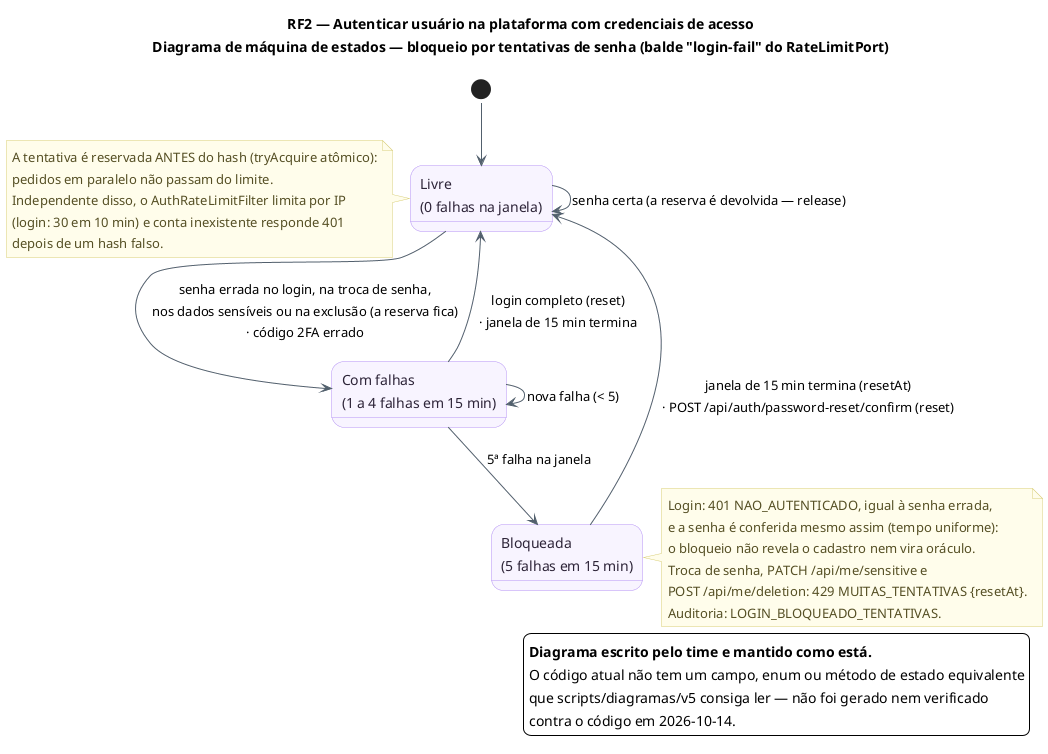

The diagram above was rendered by PlantUML. Its source (embedded in the PNG):
@startuml RF2_MaquinaDeEstados_Tentativas
!pragma layout smetana
title RF2 — Autenticar usuário na plataforma com credenciais de acesso\nDiagrama de máquina de estados — bloqueio por tentativas de senha (balde "login-fail" do RateLimitPort)
skinparam backgroundColor #FFFFFF
skinparam state {
  BackgroundColor #F8F4FF
  BorderColor #B695F5
  FontColor #2D2438
  ArrowColor #52606D
}
skinparam note {
  BackgroundColor #FFFDEB
  BorderColor #D8CE78
  FontColor #554F24
}
state "Livre\n(0 falhas na janela)" as Livre
state "Com falhas\n(1 a 4 falhas em 15 min)" as Falhas
state "Bloqueada\n(5 falhas em 15 min)" as Bloq

[*] --> Livre
Livre --> Falhas : senha errada no login, na troca de senha,\nnos dados sensíveis ou na exclusão (a reserva fica)\n· código 2FA errado
Falhas --> Falhas : nova falha (< 5)
Falhas --> Bloq : 5ª falha na janela
Falhas --> Livre : login completo (reset)\n· janela de 15 min termina
Livre --> Livre : senha certa (a reserva é devolvida — release)
Bloq --> Livre : janela de 15 min termina (resetAt)\n· POST /api/auth/password-reset/confirm (reset)

note right of Bloq
  Login: 401 NAO_AUTENTICADO, igual à senha errada,
  e a senha é conferida mesmo assim (tempo uniforme):
  o bloqueio não revela o cadastro nem vira oráculo.
  Troca de senha, PATCH /api/me/sensitive e
  POST /api/me/deletion: 429 MUITAS_TENTATIVAS {resetAt}.
  Auditoria: LOGIN_BLOQUEADO_TENTATIVAS.
end note
note left of Livre
  A tentativa é reservada ANTES do hash (tryAcquire atômico):
  pedidos em paralelo não passam do limite.
  Independente disso, o AuthRateLimitFilter limita por IP
  (login: 30 em 10 min) e conta inexistente responde 401
  depois de um hash falso.
end note
' v5: diagrama do time mantido (sem alvo no código)
legend bottom right
  <b>Diagrama escrito pelo time e mantido como está.</b>
  O código atual não tem um campo, enum ou método de estado equivalente
  que scripts/diagramas/v5 consiga ler — não foi gerado nem verificado
  contra o código em 2026-10-14.
endlegend
@enduml